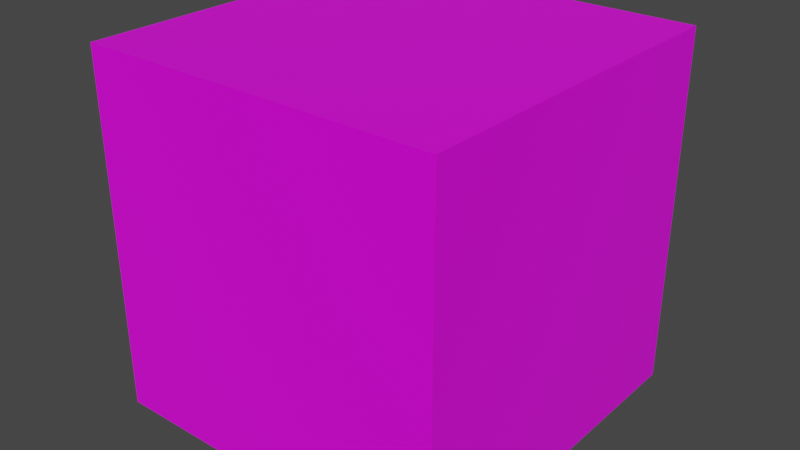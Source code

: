# Source: ue4blenderlearn.blend  (saved by Blender 2.82.7; exported with 4.5.12 LTS)
import bpy
from mathutils import Matrix  # noqa: F401  (used for matrix-valued properties, if any)

bpy.ops.wm.read_factory_settings(use_empty=True)
scene = bpy.context.scene
scene.name = 'Scene'

# ---- collections
col_collection = bpy.data.collections.new('Collection'); scene.collection.children.link(col_collection)

# ---- images (referenced by path relative to the original .blend; pixels are not part of the script)
import os
ASSET_DIR = os.environ.get("B2B_ASSET_DIR", "")  # directory of the original .blend (textures are referenced by path, not embedded)
HERE = os.path.dirname(os.path.abspath(__file__))  # packed textures are extracted next to this script under _unpacked/

def load_image(name, relpath, width, height, colorspace="sRGB"):
    """Load a texture the original file referenced (path relative to the .blend, or extracted next to this script)."""
    p = next((c for c in (os.path.join(HERE, relpath), os.path.join(ASSET_DIR, relpath)) if relpath and os.path.exists(c)), "")
    if p:
        img = bpy.data.images.load(p, check_existing=True)
        img.name = name
    else:  # same state as the original file: an image datablock whose file is absent (Cycles renders it pink)
        img = bpy.data.images.new(name, width, height)
        img.source = "FILE"
        img.filepath = "//" + (relpath or name)
    img.colorspace_settings.name = colorspace
    return img
img_ue4learntexture_png = load_image('ue4learnTexture.png', 'ue4learnTexture.png', 1024, 1024, 'sRGB')

# ---- materials (node trees are filled in below, after node groups)
mat_red = bpy.data.materials.new('Red')
mat_red.alpha_threshold = 0.0
mat_red.line_color = (0.0, 0.0, 0.0, 1.0)

# ---- material node trees
mat_red.use_nodes = True; mat_red.node_tree.nodes.clear()
_N = mat_red.node_tree.nodes; _L = mat_red.node_tree.links
n0 = _N.new('ShaderNodeOutputMaterial'); n0.name = 'Material Output'; n0.location = (300, 300)
n1 = _N.new('ShaderNodeBsdfPrincipled'); n1.name = 'Principled BSDF'; n1.location = (10, 300)
n1.distribution = 'GGX'
n1.subsurface_method = 'BURLEY'
n1.inputs[2].default_value = 0.4
n1.inputs[3].default_value = 1.45
n1.inputs[27].default_value = (0.0, 0.0, 0.0, 1.0)
n1.inputs[28].default_value = 1.0
n2 = _N.new('ShaderNodeTexImage'); n2.name = 'Image Texture'; n2.location = (-513, 244)
n2.image = img_ue4learntexture_png
_L.new(n1.outputs[0], n0.inputs[0])
_L.new(n2.outputs[0], n1.inputs[0])
n0.is_active_output = True

# ---- world
world_world = bpy.data.worlds.new('World'); scene.world = world_world
world_world.use_nodes = True; world_world.node_tree.nodes.clear()
_N = world_world.node_tree.nodes; _L = world_world.node_tree.links
n0 = _N.new('ShaderNodeOutputWorld'); n0.name = 'World Output'; n0.location = (300, 300)
n1 = _N.new('ShaderNodeBackground'); n1.name = 'Background'; n1.location = (10, 300)
n1.inputs[0].default_value = (0.05088, 0.05088, 0.05088, 1.0)
_L.new(n1.outputs[0], n0.inputs[0])
n0.is_active_output = True
world_world.color = (0.05088, 0.05088, 0.05088)
world_world.use_sun_shadow = False
world_world.sun_shadow_jitter_overblur = 0.0

# ---- meshes
me_cube = bpy.data.meshes.new('Cube')
me_cube.from_pydata([(1.0, 1.0, 1.0), (1.0, 1.0, -1.0), (1.0, -1.0, 1.0), (1.0, -1.0, -1.0), (-1.0, 1.0, 1.0), (-1.0, 1.0, -1.0), (-1.0, -1.0, 1.0), (-1.0, -1.0, -1.0)], [], [(0, 4, 6, 2), (3, 2, 6, 7), (7, 6, 4, 5), (5, 1, 3, 7), (1, 0, 2, 3), (5, 4, 0, 1)])
_uv = me_cube.uv_layers.new(name='UVMap')
_uv.uv.foreach_set('vector', [0.1592, 0.9384, 0.1809, 0.9384, 0.1809, 0.96, 0.1592, 0.96, 0.1376, 0.96, 0.1592, 0.96, 0.1592, 0.9816, 0.1376, 0.9816, 0.02423, 0.9207, 0.08124, 0.9207, 0.08124, 0.9777, 0.02423, 0.9777, 0.116, 0.9384, 0.1376, 0.9384, 0.1376, 0.96, 0.116, 0.96, 0.1376, 0.9384, 0.1592, 0.9384, 0.1592, 0.96, 0.1376, 0.96, 0.1376, 0.9168, 0.1592, 0.9168, 0.1592, 0.9384, 0.1376, 0.9384])
me_cube.materials.append(mat_red)
me_cube.use_remesh_preserve_volume = False
me_cube.use_remesh_preserve_attributes = False
me_cube.use_mirror_vertex_groups = False
me_cube.update()

# ---- objects
ob_cube = bpy.data.objects.new('Cube', me_cube)

# ---- transforms, parenting, visibility, modifiers, constraints
ob_cube.location = (0.0, 0.0, 1.0)
ob_cube.lock_rotations_4d = False
ob_cube.empty_display_type = 'ARROWS'
ob_cube.lineart.crease_threshold = 0.0

# ---- collection membership
col_collection.objects.link(ob_cube)

# ---- scene / render settings (as saved in the file)
scene.frame_start = 1; scene.frame_end = 250; scene.frame_set(1)
scene.render.engine = 'CYCLES'
scene.cycles.use_denoising = False
scene.cycles.samples = 128
scene.cycles.sampling_pattern = 'TABULATED_SOBOL'
scene.cycles.use_adaptive_sampling = False
scene.cycles.use_light_tree = False
scene.view_settings.view_transform = 'Filmic'
bpy.context.view_layer.update()

# ---- added for rendering (the .blend has no active camera and no usable light): camera, sun
cam_auto = bpy.data.cameras.new('AutoCamera')
cam_auto.lens = 50.0
cam_auto.sensor_width = 36.0
cam_auto.clip_end = 1000.0
ob_auto_camera = bpy.data.objects.new('AutoCamera', cam_auto)
scene.collection.objects.link(ob_auto_camera)
ob_auto_camera.location = (3.20507, -3.84609, 3.56406)
ob_auto_camera.rotation_euler = (1.09748, -7.21219e-08, 0.694738)
scene.camera = ob_auto_camera
light_auto_sun = bpy.data.lights.new('AutoSun', 'SUN')
light_auto_sun.energy = 3.0
light_auto_sun.angle = 0.0523599
ob_auto_sun = bpy.data.objects.new('AutoSun', light_auto_sun)
scene.collection.objects.link(ob_auto_sun)
ob_auto_sun.rotation_euler = (0.872665, 0.174533, 0.523599)
bpy.context.view_layer.update()
